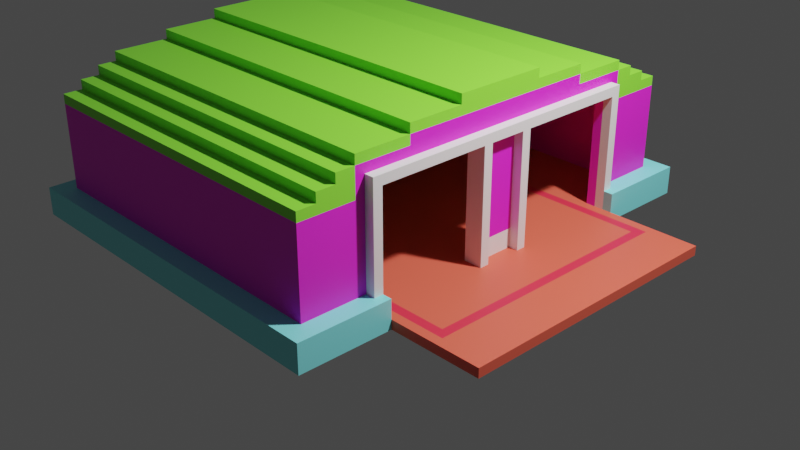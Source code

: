 # Source: small_depot.blend  (saved by Blender 2.80.75; exported with 4.5.12 LTS)
import bpy
from mathutils import Matrix  # noqa: F401  (used for matrix-valued properties, if any)

bpy.ops.wm.read_factory_settings(use_empty=True)
scene = bpy.context.scene
scene.name = 'Scene'

# ---- collections
col_collection = bpy.data.collections.new('Collection'); scene.collection.children.link(col_collection)

# ---- images (referenced by path relative to the original .blend; pixels are not part of the script)
import os
ASSET_DIR = os.environ.get("B2B_ASSET_DIR", "")  # directory of the original .blend (textures are referenced by path, not embedded)
HERE = os.path.dirname(os.path.abspath(__file__))  # packed textures are extracted next to this script under _unpacked/

def load_image(name, relpath, width, height, colorspace="sRGB"):
    """Load a texture the original file referenced (path relative to the .blend, or extracted next to this script)."""
    p = next((c for c in (os.path.join(HERE, relpath), os.path.join(ASSET_DIR, relpath)) if relpath and os.path.exists(c)), "")
    if p:
        img = bpy.data.images.load(p, check_existing=True)
        img.name = name
    else:  # same state as the original file: an image datablock whose file is absent (Cycles renders it pink)
        img = bpy.data.images.new(name, width, height)
        img.source = "FILE"
        img.filepath = "//" + (relpath or name)
    img.colorspace_settings.name = colorspace
    return img
img_small_depot_png_013 = load_image('small_depot.png.013', 'small_depot.png', 1024, 1024, 'sRGB')

# ---- materials (node trees are filled in below, after node groups)
mat_palette_014 = bpy.data.materials.new('palette.014')
mat_palette_014.use_transparent_shadow = False
mat_palette_014.diffuse_color = (1.0, 1.0, 1.0, 1.0)
mat_palette_014.roughness = 1.0
mat_palette_014.specular_intensity = 0.0
mat_asphalt = bpy.data.materials.new('Asphalt')
mat_asphalt.use_transparent_shadow = False
mat_roof = bpy.data.materials.new('Roof')
mat_roof.use_transparent_shadow = False
mat_linemarking = bpy.data.materials.new('LineMarking')
mat_linemarking.use_transparent_shadow = False
mat_accent = bpy.data.materials.new('Accent')
mat_accent.use_transparent_shadow = False
mat_wall = bpy.data.materials.new('Wall')
mat_wall.use_transparent_shadow = False
mat_foundation = bpy.data.materials.new('Foundation')
mat_foundation.use_transparent_shadow = False

# ---- material node trees
mat_palette_014.use_nodes = True; mat_palette_014.node_tree.nodes.clear()
_N = mat_palette_014.node_tree.nodes; _L = mat_palette_014.node_tree.links
n0 = _N.new('ShaderNodeOutputMaterial'); n0.name = 'Material Output'; n0.location = (300, 300)
n1 = _N.new('ShaderNodeBsdfPrincipled'); n1.name = 'Principled BSDF'; n1.location = (10, 300)
n1.distribution = 'GGX'
n1.subsurface_method = 'BURLEY'
n1.inputs[2].default_value = 1.0
n1.inputs[3].default_value = 1.45
n1.inputs[13].default_value = 0.0
n1.inputs[27].default_value = (0.0, 0.0, 0.0, 1.0)
n1.inputs[28].default_value = 1.0
n2 = _N.new('ShaderNodeTexImage'); n2.name = 'Image Texture'; n2.location = (-300, 600)
n2.image = img_small_depot_png_013
_L.new(n1.outputs[0], n0.inputs[0])
_L.new(n2.outputs[0], n1.inputs[0])
n0.is_active_output = True
mat_asphalt.use_nodes = True; mat_asphalt.node_tree.nodes.clear()
_N = mat_asphalt.node_tree.nodes; _L = mat_asphalt.node_tree.links
n0 = _N.new('ShaderNodeOutputMaterial'); n0.name = 'Material Output'; n0.location = (300, 300)
n1 = _N.new('ShaderNodeBsdfPrincipled'); n1.name = 'Principled BSDF'; n1.location = (10, 300)
n1.distribution = 'GGX'
n1.subsurface_method = 'BURLEY'
n1.inputs[0].default_value = (0.8, 0.1098, 0.06568, 1.0)
n1.inputs[3].default_value = 1.45
n1.inputs[27].default_value = (0.0, 0.0, 0.0, 1.0)
n1.inputs[28].default_value = 1.0
_L.new(n1.outputs[0], n0.inputs[0])
n0.is_active_output = True
mat_roof.use_nodes = True; mat_roof.node_tree.nodes.clear()
_N = mat_roof.node_tree.nodes; _L = mat_roof.node_tree.links
n0 = _N.new('ShaderNodeOutputMaterial'); n0.name = 'Material Output'; n0.location = (300, 300)
n1 = _N.new('ShaderNodeBsdfPrincipled'); n1.name = 'Principled BSDF'; n1.location = (10, 300)
n1.distribution = 'GGX'
n1.subsurface_method = 'BURLEY'
n1.inputs[0].default_value = (0.2281, 0.8, 0.04656, 1.0)
n1.inputs[3].default_value = 1.45
n1.inputs[27].default_value = (0.0, 0.0, 0.0, 1.0)
n1.inputs[28].default_value = 1.0
_L.new(n1.outputs[0], n0.inputs[0])
n0.is_active_output = True
mat_linemarking.use_nodes = True; mat_linemarking.node_tree.nodes.clear()
_N = mat_linemarking.node_tree.nodes; _L = mat_linemarking.node_tree.links
n0 = _N.new('ShaderNodeOutputMaterial'); n0.name = 'Material Output'; n0.location = (300, 300)
n1 = _N.new('ShaderNodeBsdfPrincipled'); n1.name = 'Principled BSDF'; n1.location = (10, 300)
n1.distribution = 'GGX'
n1.subsurface_method = 'BURLEY'
n1.inputs[0].default_value = (0.8, 0.02959, 0.05895, 1.0)
n1.inputs[3].default_value = 1.45
n1.inputs[27].default_value = (0.0, 0.0, 0.0, 1.0)
n1.inputs[28].default_value = 1.0
_L.new(n1.outputs[0], n0.inputs[0])
n0.is_active_output = True
mat_accent.use_nodes = True; mat_accent.node_tree.nodes.clear()
_N = mat_accent.node_tree.nodes; _L = mat_accent.node_tree.links
n0 = _N.new('ShaderNodeOutputMaterial'); n0.name = 'Material Output'; n0.location = (300, 300)
n1 = _N.new('ShaderNodeBsdfPrincipled'); n1.name = 'Principled BSDF'; n1.location = (10, 300)
n1.distribution = 'GGX'
n1.subsurface_method = 'BURLEY'
n1.inputs[3].default_value = 1.45
n1.inputs[27].default_value = (0.0, 0.0, 0.0, 1.0)
n1.inputs[28].default_value = 1.0
_L.new(n1.outputs[0], n0.inputs[0])
n0.is_active_output = True
mat_wall.use_nodes = True; mat_wall.node_tree.nodes.clear()
_N = mat_wall.node_tree.nodes; _L = mat_wall.node_tree.links
n0 = _N.new('ShaderNodeOutputMaterial'); n0.name = 'Material Output'; n0.location = (300, 300)
n1 = _N.new('ShaderNodeBsdfPrincipled'); n1.name = 'Principled BSDF'; n1.location = (10, 300)
n1.distribution = 'GGX'
n1.subsurface_method = 'BURLEY'
n1.inputs[0].default_value = (0.8, 0.02069, 0.6469, 1.0)
n1.inputs[3].default_value = 1.45
n1.inputs[27].default_value = (0.0, 0.0, 0.0, 1.0)
n1.inputs[28].default_value = 1.0
_L.new(n1.outputs[0], n0.inputs[0])
n0.is_active_output = True
mat_foundation.use_nodes = True; mat_foundation.node_tree.nodes.clear()
_N = mat_foundation.node_tree.nodes; _L = mat_foundation.node_tree.links
n0 = _N.new('ShaderNodeOutputMaterial'); n0.name = 'Material Output'; n0.location = (300, 300)
n1 = _N.new('ShaderNodeBsdfPrincipled'); n1.name = 'Principled BSDF'; n1.location = (10, 300)
n1.distribution = 'GGX'
n1.subsurface_method = 'BURLEY'
n1.inputs[0].default_value = (0.2209, 0.7771, 0.8, 1.0)
n1.inputs[3].default_value = 1.45
n1.inputs[27].default_value = (0.0, 0.0, 0.0, 1.0)
n1.inputs[28].default_value = 1.0
_L.new(n1.outputs[0], n0.inputs[0])
n0.is_active_output = True

# ---- world
world_world = bpy.data.worlds.new('World'); scene.world = world_world
world_world.use_nodes = True; world_world.node_tree.nodes.clear()
_N = world_world.node_tree.nodes; _L = world_world.node_tree.links
n0 = _N.new('ShaderNodeOutputWorld'); n0.name = 'World Output'; n0.location = (300, 300)
n1 = _N.new('ShaderNodeBackground'); n1.name = 'Background'; n1.location = (10, 300)
n1.inputs[0].default_value = (0.05088, 0.05088, 0.05088, 1.0)
_L.new(n1.outputs[0], n0.inputs[0])
n0.is_active_output = True
world_world.color = (0.05088, 0.05088, 0.05088)
world_world.use_sun_shadow = False
world_world.sun_shadow_jitter_overblur = 0.0

# ---- cameras
cam_camera = bpy.data.cameras.new('Camera')
cam_camera.clip_end = 100.0
cam_camera.ortho_scale = 7.314
cam_camera_001 = bpy.data.cameras.new('Camera.001')
cam_camera_001.clip_end = 100.0
cam_camera_001.ortho_scale = 7.314

# ---- lights
light_light = bpy.data.lights.new('Light', 'POINT')
light_light.transmission_factor = 0.0
light_light.energy = 1000.0
light_light.shadow_soft_size = 0.1
light_light.shadow_maximum_resolution = 0.006
light_light.use_absolute_resolution = True
light_light_001 = bpy.data.lights.new('Light.001', 'POINT')
light_light_001.transmission_factor = 0.0
light_light_001.energy = 1000.0
light_light_001.shadow_soft_size = 0.25
light_light_001.shadow_maximum_resolution = 0.006
light_light_001.use_absolute_resolution = True

# ---- meshes
me_small_depot_003 = bpy.data.meshes.new('small_depot.003')
me_small_depot_003.from_pydata([(-2.5, 0.3, 2.5), (-2.5, 0.0, -2.5), (-2.5, 0.0, 2.5), (-2.5, 0.3, -2.5), (-2.3, 1.2, 2.3), (-2.3, 0.3, -2.3), (-2.3, 0.3, 2.3), (-2.3, 1.2, 1.7), (-2.3, 1.2, -1.7), (-2.3, 1.2, -2.3), (-2.3, 1.3, 2.3), (-2.3, 1.3, 2.1), (-2.3, 1.3, -2.1), (-2.3, 1.3, -2.3), (-2.3, 1.4, 2.1), (-2.3, 1.4, 1.9), (-2.3, 1.4, -1.9), (-2.3, 1.4, -2.1), (-2.3, 1.5, 1.9), (-2.3, 1.5, 1.7), (-2.3, 1.5, -1.7), (-2.3, 1.5, -1.9), (-2.3, 1.6, 1.7), (-2.3, 1.6, 1.1), (-2.3, 1.6, -1.1), (-2.3, 1.6, -1.7), (-2.3, 1.7, 1.1), (-2.3, 1.7, 0.5), (-2.3, 1.7, -0.5), (-2.3, 1.7, -1.1), (-2.3, 1.8, 0.5), (-2.3, 1.8, -0.5), (1.2, 0.3, 0.2), (1.2, 0.1, -0.3), (1.2, 0.1, 0.3), (1.2, 0.3, -0.2), (1.2, 1.2, 2.2), (1.2, 0.1, 1.5), (1.2, 0.1, 2.2), (1.2, 1.2, 1.7), (1.2, 1.2, -1.7), (1.2, 0.1, -2.2), (1.2, 0.1, -1.5), (1.2, 1.2, -2.2), (1.2, 1.3, 1.5), (1.2, 1.3, 0.3), (1.2, 1.3, 0.2), (1.2, 1.3, -0.2), (1.2, 1.3, -0.3), (1.2, 1.3, -1.5), (1.2, 1.5, 1.7), (1.2, 1.5, -1.7), (-2.2, 0.1, 2.2), (-2.2, 0.1, -2.2), (-2.2, 1.2, 2.2), (-2.2, 1.2, 1.7), (-2.2, 1.2, -1.7), (-2.2, 1.2, -2.2), (-2.2, 1.5, 1.7), (-2.2, 1.5, -1.7), (1.3, 0.1, 0.2), (1.3, 0.1, -0.2), (1.3, 0.3, 0.2), (1.3, 0.3, -0.2), (1.3, 0.3, 2.3), (1.3, 0.3, 1.6), (1.3, 1.2, 2.3), (1.3, 1.2, 1.7), (1.3, 0.3, -1.6), (1.3, 0.3, -2.3), (1.3, 1.2, -1.7), (1.3, 1.2, -2.3), (1.3, 1.3, 2.3), (1.3, 1.3, 2.1), (1.3, 1.3, 0.2), (1.3, 1.3, -0.2), (1.3, 1.3, -2.1), (1.3, 1.3, -2.3), (1.3, 1.4, 2.1), (1.3, 1.4, 1.9), (1.3, 1.4, 1.6), (1.3, 1.4, -1.6), (1.3, 1.4, -1.9), (1.3, 1.4, -2.1), (1.3, 1.5, 1.9), (1.3, 1.5, 1.7), (1.3, 1.5, 1.1), (1.3, 1.5, -1.1), (1.3, 1.5, -1.7), (1.3, 1.5, -1.9), (1.3, 1.6, 1.7), (1.3, 1.6, 1.1), (1.3, 1.6, -1.1), (1.3, 1.6, -1.7), (1.3, 1.7, 1.1), (1.3, 1.7, 0.5), (1.3, 1.7, -0.5), (1.3, 1.7, -1.1), (1.3, 1.8, 0.5), (1.3, 1.8, -0.5), (1.4, 0.3, 1.6), (1.4, 0.3, 1.5), (1.4, 1.3, 1.5), (1.4, 0.1, 0.3), (1.4, 0.1, 0.2), (1.4, 1.3, 0.3), (1.4, 1.3, 0.2), (1.4, 0.1, -0.2), (1.4, 0.1, -0.3), (1.4, 1.3, -0.2), (1.4, 1.3, -0.3), (1.4, 0.3, -1.5), (1.4, 0.3, -1.6), (1.4, 1.3, -1.5), (1.4, 1.4, 1.6), (1.4, 1.4, -1.6), (1.5, 0.0, 2.5), (1.5, 0.0, 1.5), (1.5, 0.1, 1.5), (1.5, 0.0, -1.5), (1.5, 0.0, -2.5), (1.5, 0.1, -1.5), (1.5, 0.3, 2.5), (1.5, 0.3, 1.5), (1.5, 0.3, -1.5), (1.5, 0.3, -2.5), (2.5, 0.0, 1.5), (2.5, 0.0, -1.5), (2.5, 0.1, 1.5), (2.5, 0.1, -1.5), (1.5, 0.0, 2.5), (-2.5, 0.3, 2.5), (-2.5, 0.0, 2.5), (1.5, 0.3, 2.5), (1.3, 0.3, 2.3), (-2.3, 1.2, 2.3), (-2.3, 0.3, 2.3), (1.3, 1.2, 2.3), (-2.3, 1.3, 2.3), (1.3, 1.3, 2.3), (1.3, 1.3, 2.1), (-2.3, 1.4, 2.1), (-2.3, 1.3, 2.1), (1.3, 1.4, 2.1), (1.3, 1.4, 1.9), (-2.3, 1.5, 1.9), (-2.3, 1.4, 1.9), (1.3, 1.5, 1.9), (1.3, 1.5, 1.7), (-2.3, 1.6, 1.7), (-2.3, 1.5, 1.7), (1.3, 1.6, 1.7), (1.4, 0.3, 1.6), (1.3, 1.4, 1.6), (1.3, 0.3, 1.6), (1.4, 1.4, 1.6), (2.5, 0.0, 1.5), (1.5, 0.1, 1.5), (1.5, 0.0, 1.5), (2.5, 0.1, 1.5), (1.3, 1.6, 1.1), (-2.3, 1.7, 1.1), (-2.3, 1.6, 1.1), (1.3, 1.7, 1.1), (1.3, 1.7, 0.5), (-2.3, 1.8, 0.5), (-2.3, 1.7, 0.5), (1.3, 1.8, 0.5), (1.3, 1.3, 0.3), (1.2, 1.3, 0.3), (1.2, 0.1, 0.3), (1.4, 0.1, 0.3), (1.4, 1.3, 0.3), (1.4, 0.1, -0.2), (1.3, 0.3, -0.2), (1.3, 0.1, -0.2), (1.3, 1.3, -0.2), (1.4, 1.3, -0.2), (1.3, 0.1, -1.5), (1.2, 1.3, -1.5), (1.2, 0.1, -1.5), (1.3, 1.3, -1.5), (1.4, 0.1, -1.5), (1.4, 0.3, -1.5), (1.4, 1.3, -1.5), (1.5, 0.1, -1.5), (1.5, 0.3, -1.5), (1.2, 1.2, -1.7), (-2.2, 1.5, -1.7), (-2.2, 1.2, -1.7), (1.2, 1.5, -1.7), (1.2, 0.1, -2.2), (-2.2, 1.2, -2.2), (-2.2, 0.1, -2.2), (1.2, 1.2, -2.2), (-2.2, 0.1, 2.2), (-2.2, 1.2, 2.2), (1.2, 0.1, 2.2), (1.2, 1.2, 2.2), (-2.2, 1.2, 1.7), (-2.2, 1.5, 1.7), (1.2, 1.2, 1.7), (1.2, 1.5, 1.7), (1.2, 0.1, 1.5), (1.2, 1.3, 1.5), (1.3, 0.1, 1.5), (1.3, 1.3, 1.5), (1.4, 0.1, 1.5), (1.4, 0.3, 1.5), (1.4, 1.3, 1.5), (1.5, 0.1, 1.5), (1.5, 0.3, 1.5), (1.3, 0.1, 0.2), (1.3, 0.3, 0.2), (1.4, 0.1, 0.2), (1.3, 1.3, 0.2), (1.4, 1.3, 0.2), (1.2, 0.1, -0.3), (1.2, 1.3, -0.3), (1.3, 1.3, -0.3), (1.4, 0.1, -0.3), (1.4, 1.3, -0.3), (-2.3, 1.7, -0.5), (-2.3, 1.8, -0.5), (1.3, 1.7, -0.5), (1.3, 1.8, -0.5), (-2.3, 1.6, -1.1), (-2.3, 1.7, -1.1), (1.3, 1.6, -1.1), (1.3, 1.7, -1.1), (1.5, 0.0, -1.5), (1.5, 0.1, -1.5), (2.5, 0.0, -1.5), (2.5, 0.1, -1.5), (1.3, 0.3, -1.6), (1.3, 1.4, -1.6), (1.4, 0.3, -1.6), (1.4, 1.4, -1.6), (-2.3, 1.5, -1.7), (-2.3, 1.6, -1.7), (1.3, 1.5, -1.7), (1.3, 1.6, -1.7), (-2.3, 1.4, -1.9), (-2.3, 1.5, -1.9), (1.3, 1.4, -1.9), (1.3, 1.5, -1.9), (-2.3, 1.3, -2.1), (-2.3, 1.4, -2.1), (1.3, 1.3, -2.1), (1.3, 1.4, -2.1), (-2.3, 0.3, -2.3), (-2.3, 1.2, -2.3), (1.3, 0.3, -2.3), (-2.3, 1.3, -2.3), (1.3, 1.2, -2.3), (1.3, 1.3, -2.3), (-2.5, 0.0, -2.5), (-2.5, 0.3, -2.5), (1.5, 0.0, -2.5), (1.5, 0.3, -2.5), (-2.3, 0.0, 2.3), (1.5, 0.0, 2.5), (-2.5, 0.0, 2.5), (1.3, 0.0, 2.3), (1.3, 0.0, 1.5), (1.5, 0.0, 1.5), (0.5, 0.0, 1.4), (2.5, 0.0, 1.5), (2.0, 0.0, 1.4), (0.5, 0.0, 1.3), (1.9, 0.0, 1.3), (0.5, 0.0, -1.3), (1.9, 0.0, -1.3), (0.5, 0.0, -1.4), (2.0, 0.0, -1.4), (1.3, 0.0, -1.5), (1.5, 0.0, -1.5), (2.5, 0.0, -1.5), (-2.3, 0.0, -2.3), (1.3, 0.0, -2.3), (-2.5, 0.0, -2.5), (1.5, 0.0, -2.5), (-2.2, 1.2, 1.7), (1.2, 1.2, 2.2), (-2.2, 1.2, 2.2), (1.2, 1.2, 1.7), (-2.2, 1.2, -2.2), (1.2, 1.2, -1.7), (-2.2, 1.2, -1.7), (1.2, 1.2, -2.2), (1.2, 1.3, 0.3), (1.3, 1.3, 1.5), (1.2, 1.3, 1.5), (1.3, 1.3, 0.3), (1.4, 1.3, 1.5), (1.4, 1.3, 0.3), (1.3, 1.3, -0.2), (1.4, 1.3, 0.2), (1.3, 1.3, 0.2), (1.4, 1.3, -0.2), (1.2, 1.3, -1.5), (1.3, 1.3, -0.3), (1.2, 1.3, -0.3), (1.3, 1.3, -1.5), (1.4, 1.3, -0.3), (1.4, 1.3, -1.5), (-2.2, 1.5, -1.7), (1.2, 1.5, 1.7), (-2.2, 1.5, 1.7), (1.2, 1.5, -1.7), (-2.2, 0.1, 2.2), (1.2, 0.1, 2.2), (1.2, 0.1, 1.5), (0.5, 0.1, 1.4), (1.5, 0.1, 1.5), (2.5, 0.1, 1.5), (1.4, 0.1, 1.5), (1.3, 0.1, 1.5), (2.0, 0.1, 1.4), (0.5, 0.1, 1.3), (1.9, 0.1, 1.3), (1.2, 0.1, 0.3), (1.4, 0.1, 0.3), (1.4, 0.1, 0.2), (1.3, 0.1, 0.2), (1.3, 0.1, -0.2), (1.4, 0.1, -0.2), (1.2, 0.1, -0.3), (1.4, 0.1, -0.3), (0.5, 0.1, -1.3), (1.9, 0.1, -1.3), (0.5, 0.1, -1.4), (2.0, 0.1, -1.4), (1.2, 0.1, -1.5), (1.3, 0.1, -1.5), (1.4, 0.1, -1.5), (1.5, 0.1, -1.5), (2.5, 0.1, -1.5), (-2.2, 0.1, -2.2), (1.2, 0.1, -2.2), (-2.5, 0.3, 2.5), (1.5, 0.3, 2.5), (-2.3, 0.3, 2.3), (1.3, 0.3, 2.3), (1.3, 0.3, 1.6), (1.4, 0.3, 1.6), (1.4, 0.3, 1.5), (1.5, 0.3, 1.5), (1.4, 0.3, -1.5), (1.5, 0.3, -1.5), (1.4, 0.3, -1.6), (-2.3, 0.3, -2.3), (1.3, 0.3, -1.6), (1.3, 0.3, -2.3), (-2.5, 0.3, -2.5), (1.5, 0.3, -2.5), (-2.3, 1.3, 2.3), (1.3, 1.3, 2.3), (-2.3, 1.3, 2.1), (1.3, 1.3, 2.1), (-2.3, 1.3, -2.1), (1.3, 1.3, -2.1), (-2.3, 1.3, -2.3), (1.3, 1.3, -2.3), (-2.3, 1.4, 2.1), (1.3, 1.4, 2.1), (-2.3, 1.4, 1.9), (1.3, 1.4, 1.9), (1.3, 1.4, 1.6), (1.4, 1.4, 1.6), (1.3, 1.4, -1.6), (1.4, 1.4, -1.6), (-2.3, 1.4, -1.9), (1.3, 1.4, -1.9), (-2.3, 1.4, -2.1), (1.3, 1.4, -2.1), (-2.3, 1.5, 1.9), (1.3, 1.5, 1.9), (-2.3, 1.5, 1.7), (1.3, 1.5, 1.7), (-2.3, 1.5, -1.7), (1.3, 1.5, -1.7), (-2.3, 1.5, -1.9), (1.3, 1.5, -1.9), (-2.3, 1.6, 1.7), (1.3, 1.6, 1.7), (-2.3, 1.6, 1.1), (1.3, 1.6, 1.1), (-2.3, 1.6, -1.1), (1.3, 1.6, -1.1), (-2.3, 1.6, -1.7), (1.3, 1.6, -1.7), (-2.3, 1.7, 1.1), (1.3, 1.7, 1.1), (-2.3, 1.7, 0.5), (1.3, 1.7, 0.5), (-2.3, 1.7, -0.5), (1.3, 1.7, -0.5), (-2.3, 1.7, -1.1), (1.3, 1.7, -1.1), (-2.3, 1.8, 0.5), (1.3, 1.8, 0.5), (-2.3, 1.8, -0.5), (1.3, 1.8, -0.5)], [], [(0, 1, 2), (3, 1, 0), (4, 5, 6), (7, 5, 4), (8, 5, 7), (9, 5, 8), (10, 7, 4), (11, 7, 10), (12, 9, 8), (13, 9, 12), (14, 7, 11), (15, 7, 14), (16, 12, 8), (17, 12, 16), (18, 7, 15), (19, 8, 7), (19, 7, 18), (20, 16, 8), (20, 8, 19), (21, 16, 20), (22, 20, 19), (23, 20, 22), (24, 20, 23), (25, 20, 24), (26, 24, 23), (27, 24, 26), (28, 24, 27), (29, 24, 28), (30, 28, 27), (31, 28, 30), (32, 33, 34), (35, 33, 32), (36, 37, 38), (39, 37, 36), (40, 41, 42), (43, 41, 40), (44, 37, 39), (45, 32, 34), (46, 35, 32), (46, 32, 45), (47, 33, 35), (47, 35, 46), (48, 33, 47), (49, 40, 42), (50, 46, 45), (50, 49, 48), (50, 44, 39), (50, 45, 44), (50, 47, 46), (50, 48, 47), (51, 40, 49), (51, 49, 50), (52, 53, 54), (54, 53, 55), (55, 53, 56), (56, 53, 57), (55, 56, 58), (58, 56, 59), (60, 61, 62), (62, 61, 63), (64, 65, 66), (66, 65, 67), (68, 69, 70), (70, 69, 71), (66, 67, 72), (72, 67, 73), (62, 63, 74), (74, 63, 75), (70, 71, 76), (76, 71, 77), (73, 67, 78), (78, 67, 79), (67, 65, 80), (68, 70, 81), (70, 76, 82), (82, 76, 83), (79, 67, 84), (67, 80, 85), (84, 67, 85), (80, 81, 85), (85, 81, 86), (86, 81, 87), (81, 70, 88), (87, 81, 88), (70, 82, 88), (88, 82, 89), (85, 86, 90), (86, 87, 91), (90, 86, 91), (87, 88, 92), (91, 87, 92), (92, 88, 93), (91, 92, 94), (94, 92, 95), (95, 92, 96), (96, 92, 97), (95, 96, 98), (98, 96, 99), (100, 101, 102), (103, 104, 105), (105, 104, 106), (107, 108, 109), (109, 108, 110), (111, 112, 113), (100, 102, 114), (110, 113, 114), (105, 106, 114), (109, 110, 114), (106, 109, 114), (102, 105, 114), (113, 112, 115), (114, 113, 115), (116, 117, 118), (119, 120, 121), (116, 118, 122), (122, 118, 123), (121, 120, 124), (124, 120, 125), (126, 127, 128), (128, 127, 129), (130, 131, 132), (133, 131, 130), (134, 135, 136), (137, 138, 135), (137, 135, 134), (139, 138, 137), (140, 141, 142), (143, 141, 140), (144, 145, 146), (147, 145, 144), (148, 149, 150), (151, 149, 148), (152, 153, 154), (155, 153, 152), (156, 157, 158), (159, 157, 156), (160, 161, 162), (163, 161, 160), (164, 165, 166), (167, 165, 164), (168, 169, 170), (171, 168, 170), (172, 168, 171), (173, 174, 175), (173, 176, 174), (177, 176, 173), (178, 179, 180), (181, 179, 178), (182, 181, 178), (183, 181, 182), (184, 181, 183), (185, 183, 182), (186, 183, 185), (187, 188, 189), (190, 188, 187), (191, 192, 193), (194, 192, 191), (195, 196, 197), (197, 196, 198), (199, 200, 201), (201, 200, 202), (203, 204, 205), (205, 204, 206), (205, 206, 207), (207, 206, 208), (208, 206, 209), (207, 208, 210), (210, 208, 211), (212, 213, 214), (213, 215, 214), (214, 215, 216), (217, 218, 219), (217, 219, 220), (220, 219, 221), (222, 223, 224), (224, 223, 225), (226, 227, 228), (228, 227, 229), (230, 231, 232), (232, 231, 233), (234, 235, 236), (236, 235, 237), (238, 239, 240), (240, 239, 241), (242, 243, 244), (244, 243, 245), (246, 247, 248), (248, 247, 249), (250, 251, 252), (251, 253, 254), (252, 251, 254), (254, 253, 255), (256, 257, 258), (258, 257, 259), (260, 261, 262), (263, 261, 260), (264, 263, 260), (264, 261, 263), (265, 261, 264), (266, 264, 260), (266, 267, 265), (266, 265, 264), (268, 267, 266), (269, 266, 260), (269, 268, 266), (270, 268, 269), (271, 269, 260), (271, 270, 269), (272, 268, 270), (272, 270, 271), (273, 271, 260), (273, 272, 271), (274, 267, 268), (274, 272, 273), (274, 268, 272), (275, 274, 273), (276, 274, 275), (277, 267, 274), (277, 274, 276), (278, 260, 262), (278, 273, 260), (278, 275, 273), (279, 276, 275), (279, 275, 278), (280, 278, 262), (280, 279, 278), (281, 276, 279), (281, 279, 280), (282, 283, 284), (285, 283, 282), (286, 287, 288), (289, 287, 286), (290, 291, 292), (293, 294, 291), (293, 291, 290), (295, 294, 293), (296, 297, 298), (299, 297, 296), (300, 301, 302), (303, 304, 301), (303, 301, 300), (305, 304, 303), (306, 307, 308), (309, 307, 306), (310, 311, 312), (310, 312, 313), (314, 315, 313), (316, 314, 313), (317, 316, 313), (312, 317, 313), (313, 315, 318), (310, 313, 319), (313, 318, 319), (319, 318, 320), (319, 320, 321), (321, 320, 322), (322, 320, 323), (324, 323, 325), (323, 320, 326), (325, 323, 326), (319, 321, 327), (326, 320, 328), (310, 319, 329), (327, 328, 329), (319, 327, 329), (328, 320, 330), (329, 328, 330), (320, 318, 330), (310, 329, 331), (329, 330, 331), (318, 315, 332), (331, 330, 332), (330, 318, 332), (331, 332, 333), (333, 332, 334), (334, 332, 335), (335, 332, 336), (332, 315, 337), (336, 332, 337), (310, 331, 338), (331, 333, 338), (338, 333, 339), (340, 341, 342), (342, 341, 343), (343, 341, 344), (344, 341, 345), (345, 341, 346), (346, 341, 347), (348, 349, 350), (340, 342, 351), (352, 350, 353), (340, 351, 354), (351, 353, 354), (353, 350, 355), (354, 353, 355), (350, 349, 355), (356, 357, 358), (358, 357, 359), (360, 361, 362), (362, 361, 363), (364, 365, 366), (366, 365, 367), (368, 369, 370), (370, 369, 371), (372, 373, 374), (374, 373, 375), (376, 377, 378), (378, 377, 379), (380, 381, 382), (382, 381, 383), (384, 385, 386), (386, 385, 387), (388, 389, 390), (390, 389, 391), (392, 393, 394), (394, 393, 395), (396, 397, 398), (398, 397, 399), (400, 401, 402), (402, 401, 403)])
me_small_depot_003.polygons.foreach_set('use_smooth', [True] * 320)
me_small_depot_003.polygons.foreach_set('material_index', [6, 6, 5, 5, 5, 5, 2, 2, 2, 2, 2, 2, 2, 2, 2, 5, 2, 2, 5, 2, 2, 2, 2, 2, 2, 2, 2, 2, 2, 2, 4, 4, 5, 5, 5, 5, 5, 4, 5, 4, 4, 5, 4, 5, 5, 5, 5, 5, 5, 5, 5, 5, 5, 5, 5, 5, 5, 5, 4, 4, 5, 5, 5, 5, 2, 2, 5, 5, 2, 2, 2, 2, 5, 5, 2, 2, 2, 5, 2, 5, 5, 5, 5, 5, 2, 2, 2, 5, 2, 2, 5, 2, 2, 2, 2, 2, 2, 2, 4, 4, 4, 4, 4, 4, 4, 4, 4, 4, 4, 4, 4, 4, 6, 6, 6, 6, 6, 6, 1, 1, 6, 6, 5, 2, 5, 2, 2, 2, 2, 2, 2, 2, 4, 4, 1, 1, 2, 2, 2, 2, 4, 4, 4, 4, 4, 4, 5, 5, 4, 4, 4, 6, 6, 2, 2, 5, 5, 5, 5, 2, 2, 5, 5, 4, 4, 4, 6, 6, 4, 4, 4, 4, 4, 4, 2, 2, 2, 2, 1, 1, 4, 4, 2, 2, 2, 2, 2, 2, 5, 2, 5, 2, 6, 6, 6, 6, 1, 6, 6, 1, 1, 1, 1, 1, 3, 3, 1, 1, 3, 1, 1, 3, 1, 3, 3, 1, 1, 1, 1, 6, 1, 1, 6, 1, 6, 6, 6, 6, 2, 2, 2, 2, 5, 4, 5, 4, 4, 4, 5, 4, 5, 4, 2, 2, 1, 1, 1, 1, 1, 1, 1, 1, 3, 3, 1, 1, 1, 1, 1, 1, 1, 1, 1, 1, 1, 1, 1, 3, 1, 3, 1, 3, 3, 1, 1, 1, 1, 1, 1, 1, 1, 1, 6, 6, 6, 6, 6, 6, 6, 6, 6, 6, 6, 6, 6, 6, 2, 2, 2, 2, 2, 2, 4, 4, 2, 2, 2, 2, 2, 2, 2, 2, 2, 2, 2, 2, 2, 2, 2, 2])
_uv = me_small_depot_003.uv_layers.new(name='UVMap')
_uv.uv.foreach_set('vector', [0.373, 0.5, 0.373, 0.5, 0.373, 0.5, 0.373, 0.5, 0.373, 0.5, 0.373, 0.5, 0.8535, 0.5, 0.8535, 0.5, 0.8535, 0.5, 0.8535, 0.5, 0.8535, 0.5, 0.8535, 0.5, 0.8535, 0.5, 0.8535, 0.5, 0.8535, 0.5, 0.8535, 0.5, 0.8535, 0.5, 0.8535, 0.5, 0.9902, 0.5, 0.9902, 0.5, 0.9902, 0.5, 0.9902, 0.5, 0.9902, 0.5, 0.9902, 0.5, 0.9902, 0.5, 0.9902, 0.5, 0.9902, 0.5, 0.9902, 0.5, 0.9902, 0.5, 0.9902, 0.5, 0.9902, 0.5, 0.9902, 0.5, 0.9902, 0.5, 0.9902, 0.5, 0.9902, 0.5, 0.9902, 0.5, 0.9902, 0.5, 0.9902, 0.5, 0.9902, 0.5, 0.9902, 0.5, 0.9902, 0.5, 0.9902, 0.5, 0.9902, 0.5, 0.9902, 0.5, 0.9902, 0.5, 0.8535, 0.5, 0.8535, 0.5, 0.8535, 0.5, 0.9902, 0.5, 0.9902, 0.5, 0.9902, 0.5, 0.9902, 0.5, 0.9902, 0.5, 0.9902, 0.5, 0.8535, 0.5, 0.8535, 0.5, 0.8535, 0.5, 0.9902, 0.5, 0.9902, 0.5, 0.9902, 0.5, 0.9902, 0.5, 0.9902, 0.5, 0.9902, 0.5, 0.9902, 0.5, 0.9902, 0.5, 0.9902, 0.5, 0.9902, 0.5, 0.9902, 0.5, 0.9902, 0.5, 0.9902, 0.5, 0.9902, 0.5, 0.9902, 0.5, 0.9902, 0.5, 0.9902, 0.5, 0.9902, 0.5, 0.9902, 0.5, 0.9902, 0.5, 0.9902, 0.5, 0.9902, 0.5, 0.9902, 0.5, 0.9902, 0.5, 0.9902, 0.5, 0.9902, 0.5, 0.9902, 0.5, 0.9902, 0.5, 0.9902, 0.5, 0.9902, 0.5, 0.9902, 0.5, 0.9902, 0.5, 0.9902, 0.5, 0.9707, 0.5, 0.9707, 0.5, 0.9707, 0.5, 0.9707, 0.5, 0.9707, 0.5, 0.9707, 0.5, 0.8535, 0.5, 0.8535, 0.5, 0.8535, 0.5, 0.8535, 0.5, 0.8535, 0.5, 0.8535, 0.5, 0.8535, 0.5, 0.8535, 0.5, 0.8535, 0.5, 0.8535, 0.5, 0.8535, 0.5, 0.8535, 0.5, 0.8535, 0.5, 0.8535, 0.5, 0.8535, 0.5, 0.9707, 0.5, 0.9707, 0.5, 0.9707, 0.5, 0.8535, 0.5, 0.8535, 0.5, 0.8535, 0.5, 0.9707, 0.5, 0.9707, 0.5, 0.9707, 0.5, 0.9707, 0.5, 0.9707, 0.5, 0.9707, 0.5, 0.8535, 0.5, 0.8535, 0.5, 0.8535, 0.5, 0.9707, 0.5, 0.9707, 0.5, 0.9707, 0.5, 0.8535, 0.5, 0.8535, 0.5, 0.8535, 0.5, 0.8535, 0.5, 0.8535, 0.5, 0.8535, 0.5, 0.8535, 0.5, 0.8535, 0.5, 0.8535, 0.5, 0.8535, 0.5, 0.8535, 0.5, 0.8535, 0.5, 0.8535, 0.5, 0.8535, 0.5, 0.8535, 0.5, 0.8535, 0.5, 0.8535, 0.5, 0.8535, 0.5, 0.8535, 0.5, 0.8535, 0.5, 0.8535, 0.5, 0.8535, 0.5, 0.8535, 0.5, 0.8535, 0.5, 0.8535, 0.5, 0.8535, 0.5, 0.8535, 0.5, 0.8535, 0.5, 0.8535, 0.5, 0.8535, 0.5, 0.8535, 0.5, 0.8535, 0.5, 0.8535, 0.5, 0.8535, 0.5, 0.8535, 0.5, 0.8535, 0.5, 0.8535, 0.5, 0.8535, 0.5, 0.8535, 0.5, 0.8535, 0.5, 0.8535, 0.5, 0.8535, 0.5, 0.8535, 0.5, 0.8535, 0.5, 0.8535, 0.5, 0.9707, 0.5, 0.9707, 0.5, 0.9707, 0.5, 0.9707, 0.5, 0.9707, 0.5, 0.9707, 0.5, 0.8535, 0.5, 0.8535, 0.5, 0.8535, 0.5, 0.8535, 0.5, 0.8535, 0.5, 0.8535, 0.5, 0.8535, 0.5, 0.8535, 0.5, 0.8535, 0.5, 0.8535, 0.5, 0.8535, 0.5, 0.8535, 0.5, 0.9902, 0.5, 0.9902, 0.5, 0.9902, 0.5, 0.9902, 0.5, 0.9902, 0.5, 0.9902, 0.5, 0.8535, 0.5, 0.8535, 0.5, 0.8535, 0.5, 0.8535, 0.5, 0.8535, 0.5, 0.8535, 0.5, 0.9902, 0.5, 0.9902, 0.5, 0.9902, 0.5, 0.9902, 0.5, 0.9902, 0.5, 0.9902, 0.5, 0.9902, 0.5, 0.9902, 0.5, 0.9902, 0.5, 0.9902, 0.5, 0.9902, 0.5, 0.9902, 0.5, 0.8535, 0.5, 0.8535, 0.5, 0.8535, 0.5, 0.8535, 0.5, 0.8535, 0.5, 0.8535, 0.5, 0.9902, 0.5, 0.9902, 0.5, 0.9902, 0.5, 0.9902, 0.5, 0.9902, 0.5, 0.9902, 0.5, 0.9902, 0.5, 0.9902, 0.5, 0.9902, 0.5, 0.8535, 0.5, 0.8535, 0.5, 0.8535, 0.5, 0.9902, 0.5, 0.9902, 0.5, 0.9902, 0.5, 0.8535, 0.5, 0.8535, 0.5, 0.8535, 0.5, 0.8535, 0.5, 0.8535, 0.5, 0.8535, 0.5, 0.8535, 0.5, 0.8535, 0.5, 0.8535, 0.5, 0.8535, 0.5, 0.8535, 0.5, 0.8535, 0.5, 0.8535, 0.5, 0.8535, 0.5, 0.8535, 0.5, 0.9902, 0.5, 0.9902, 0.5, 0.9902, 0.5, 0.9902, 0.5, 0.9902, 0.5, 0.9902, 0.5, 0.9902, 0.5, 0.9902, 0.5, 0.9902, 0.5, 0.8535, 0.5, 0.8535, 0.5, 0.8535, 0.5, 0.9902, 0.5, 0.9902, 0.5, 0.9902, 0.5, 0.9902, 0.5, 0.9902, 0.5, 0.9902, 0.5, 0.8535, 0.5, 0.8535, 0.5, 0.8535, 0.5, 0.9902, 0.5, 0.9902, 0.5, 0.9902, 0.5, 0.9902, 0.5, 0.9902, 0.5, 0.9902, 0.5, 0.9902, 0.5, 0.9902, 0.5, 0.9902, 0.5, 0.9902, 0.5, 0.9902, 0.5, 0.9902, 0.5, 0.9902, 0.5, 0.9902, 0.5, 0.9902, 0.5, 0.9902, 0.5, 0.9902, 0.5, 0.9902, 0.5, 0.9902, 0.5, 0.9902, 0.5, 0.9902, 0.5, 0.9707, 0.5, 0.9707, 0.5, 0.9707, 0.5, 0.9707, 0.5, 0.9707, 0.5, 0.9707, 0.5, 0.9707, 0.5, 0.9707, 0.5, 0.9707, 0.5, 0.9707, 0.5, 0.9707, 0.5, 0.9707, 0.5, 0.9707, 0.5, 0.9707, 0.5, 0.9707, 0.5, 0.9707, 0.5, 0.9707, 0.5, 0.9707, 0.5, 0.9707, 0.5, 0.9707, 0.5, 0.9707, 0.5, 0.9707, 0.5, 0.9707, 0.5, 0.9707, 0.5, 0.9707, 0.5, 0.9707, 0.5, 0.9707, 0.5, 0.9707, 0.5, 0.9707, 0.5, 0.9707, 0.5, 0.9707, 0.5, 0.9707, 0.5, 0.9707, 0.5, 0.9707, 0.5, 0.9707, 0.5, 0.9707, 0.5, 0.9707, 0.5, 0.9707, 0.5, 0.9707, 0.5, 0.9707, 0.5, 0.9707, 0.5, 0.9707, 0.5, 0.373, 0.5, 0.373, 0.5, 0.373, 0.5, 0.373, 0.5, 0.373, 0.5, 0.373, 0.5, 0.373, 0.5, 0.373, 0.5, 0.373, 0.5, 0.373, 0.5, 0.373, 0.5, 0.373, 0.5, 0.373, 0.5, 0.373, 0.5, 0.373, 0.5, 0.373, 0.5, 0.373, 0.5, 0.373, 0.5, 0.9863, 0.5, 0.9863, 0.5, 0.9863, 0.5, 0.9863, 0.5, 0.9863, 0.5, 0.9863, 0.5, 0.373, 0.5, 0.373, 0.5, 0.373, 0.5, 0.373, 0.5, 0.373, 0.5, 0.373, 0.5, 0.8535, 0.5, 0.8535, 0.5, 0.8535, 0.5, 0.9902, 0.5, 0.9902, 0.5, 0.9902, 0.5, 0.8535, 0.5, 0.8535, 0.5, 0.8535, 0.5, 0.9902, 0.5, 0.9902, 0.5, 0.9902, 0.5, 0.9902, 0.5, 0.9902, 0.5, 0.9902, 0.5, 0.9902, 0.5, 0.9902, 0.5, 0.9902, 0.5, 0.9902, 0.5, 0.9902, 0.5, 0.9902, 0.5, 0.9902, 0.5, 0.9902, 0.5, 0.9902, 0.5, 0.9902, 0.5, 0.9902, 0.5, 0.9902, 0.5, 0.9902, 0.5, 0.9902, 0.5, 0.9902, 0.5, 0.9707, 0.5, 0.9707, 0.5, 0.9707, 0.5, 0.9707, 0.5, 0.9707, 0.5, 0.9707, 0.5, 0.9863, 0.5, 0.9863, 0.5, 0.9863, 0.5, 0.9863, 0.5, 0.9863, 0.5, 0.9863, 0.5, 0.9902, 0.5, 0.9902, 0.5, 0.9902, 0.5, 0.9902, 0.5, 0.9902, 0.5, 0.9902, 0.5, 0.9902, 0.5, 0.9902, 0.5, 0.9902, 0.5, 0.9902, 0.5, 0.9902, 0.5, 0.9902, 0.5, 0.9707, 0.5, 0.9707, 0.5, 0.9707, 0.5, 0.9707, 0.5, 0.9707, 0.5, 0.9707, 0.5, 0.9707, 0.5, 0.9707, 0.5, 0.9707, 0.5, 0.9707, 0.5, 0.9707, 0.5, 0.9707, 0.5, 0.9707, 0.5, 0.9707, 0.5, 0.9707, 0.5, 0.9707, 0.5, 0.9707, 0.5, 0.9707, 0.5, 0.8535, 0.5, 0.8535, 0.5, 0.8535, 0.5, 0.8535, 0.5, 0.8535, 0.5, 0.8535, 0.5, 0.9707, 0.5, 0.9707, 0.5, 0.9707, 0.5, 0.9707, 0.5, 0.9707, 0.5, 0.9707, 0.5, 0.9707, 0.5, 0.9707, 0.5, 0.9707, 0.5, 0.373, 0.5, 0.373, 0.5, 0.373, 0.5, 0.373, 0.5, 0.373, 0.5, 0.373, 0.5, 0.9902, 0.5, 0.9902, 0.5, 0.9902, 0.5, 0.9902, 0.5, 0.9902, 0.5, 0.9902, 0.5, 0.8535, 0.5, 0.8535, 0.5, 0.8535, 0.5, 0.8535, 0.5, 0.8535, 0.5, 0.8535, 0.5, 0.8535, 0.5, 0.8535, 0.5, 0.8535, 0.5, 0.8535, 0.5, 0.8535, 0.5, 0.8535, 0.5, 0.9902, 0.5, 0.9902, 0.5, 0.9902, 0.5, 0.9902, 0.5, 0.9902, 0.5, 0.9902, 0.5, 0.8535, 0.5, 0.8535, 0.5, 0.8535, 0.5, 0.8535, 0.5, 0.8535, 0.5, 0.8535, 0.5, 0.9707, 0.5, 0.9707, 0.5, 0.9707, 0.5, 0.9707, 0.5, 0.9707, 0.5, 0.9707, 0.5, 0.9707, 0.5, 0.9707, 0.5, 0.9707, 0.5, 0.373, 0.5, 0.373, 0.5, 0.373, 0.5, 0.373, 0.5, 0.373, 0.5, 0.373, 0.5, 0.9707, 0.5, 0.9707, 0.5, 0.9707, 0.5, 0.9707, 0.5, 0.9707, 0.5, 0.9707, 0.5, 0.9707, 0.5, 0.9707, 0.5, 0.9707, 0.5, 0.9707, 0.5, 0.9707, 0.5, 0.9707, 0.5, 0.9707, 0.5, 0.9707, 0.5, 0.9707, 0.5, 0.9707, 0.5, 0.9707, 0.5, 0.9707, 0.5, 0.9902, 0.5, 0.9902, 0.5, 0.9902, 0.5, 0.9902, 0.5, 0.9902, 0.5, 0.9902, 0.5, 0.9902, 0.5, 0.9902, 0.5, 0.9902, 0.5, 0.9902, 0.5, 0.9902, 0.5, 0.9902, 0.5, 0.9863, 0.5, 0.9863, 0.5, 0.9863, 0.5, 0.9863, 0.5, 0.9863, 0.5, 0.9863, 0.5, 0.9707, 0.5, 0.9707, 0.5, 0.9707, 0.5, 0.9707, 0.5, 0.9707, 0.5, 0.9707, 0.5, 0.9902, 0.5, 0.9902, 0.5, 0.9902, 0.5, 0.9902, 0.5, 0.9902, 0.5, 0.9902, 0.5, 0.9902, 0.5, 0.9902, 0.5, 0.9902, 0.5, 0.9902, 0.5, 0.9902, 0.5, 0.9902, 0.5, 0.9902, 0.5, 0.9902, 0.5, 0.9902, 0.5, 0.9902, 0.5, 0.9902, 0.5, 0.9902, 0.5, 0.8535, 0.5, 0.8535, 0.5, 0.8535, 0.5, 0.9902, 0.5, 0.9902, 0.5, 0.9902, 0.5, 0.8535, 0.5, 0.8535, 0.5, 0.8535, 0.5, 0.9902, 0.5, 0.9902, 0.5, 0.9902, 0.5, 0.373, 0.5, 0.373, 0.5, 0.373, 0.5, 0.373, 0.5, 0.373, 0.5, 0.373, 0.5, 0.373, 0.5, 0.373, 0.5, 0.373, 0.5, 0.373, 0.5, 0.373, 0.5, 0.373, 0.5, 0.9863, 0.5, 0.9863, 0.5, 0.9863, 0.5, 0.373, 0.5, 0.373, 0.5, 0.373, 0.5, 0.373, 0.5, 0.373, 0.5, 0.373, 0.5, 0.9863, 0.5, 0.9863, 0.5, 0.9863, 0.5, 0.9863, 0.5, 0.9863, 0.5, 0.9863, 0.5, 0.9863, 0.5, 0.9863, 0.5, 0.9863, 0.5, 0.9863, 0.5, 0.9863, 0.5, 0.9863, 0.5, 0.9863, 0.5, 0.9863, 0.5, 0.9863, 0.5, 0.01367, 0.5, 0.01367, 0.5, 0.01367, 0.5, 0.01367, 0.5, 0.01367, 0.5, 0.01367, 0.5, 0.9863, 0.5, 0.9863, 0.5, 0.9863, 0.5, 0.9863, 0.5, 0.9863, 0.5, 0.9863, 0.5, 0.01367, 0.5, 0.01367, 0.5, 0.01367, 0.5, 0.9863, 0.5, 0.9863, 0.5, 0.9863, 0.5, 0.9863, 0.5, 0.9863, 0.5, 0.9863, 0.5, 0.01367, 0.5, 0.01367, 0.5, 0.01367, 0.5, 0.9863, 0.5, 0.9863, 0.5, 0.9863, 0.5, 0.01367, 0.5, 0.01367, 0.5, 0.01367, 0.5, 0.01367, 0.5, 0.01367, 0.5, 0.01367, 0.5, 0.9863, 0.5, 0.9863, 0.5, 0.9863, 0.5, 0.9863, 0.5, 0.9863, 0.5, 0.9863, 0.5, 0.9863, 0.5, 0.9863, 0.5, 0.9863, 0.5, 0.9863, 0.5, 0.9863, 0.5, 0.9863, 0.5, 0.373, 0.5, 0.373, 0.5, 0.373, 0.5, 0.9863, 0.5, 0.9863, 0.5, 0.9863, 0.5, 0.9863, 0.5, 0.9863, 0.5, 0.9863, 0.5, 0.373, 0.5, 0.373, 0.5, 0.373, 0.5, 0.9863, 0.5, 0.9863, 0.5, 0.9863, 0.5, 0.373, 0.5, 0.373, 0.5, 0.373, 0.5, 0.373, 0.5, 0.373, 0.5, 0.373, 0.5, 0.373, 0.5, 0.373, 0.5, 0.373, 0.5, 0.373, 0.5, 0.373, 0.5, 0.373, 0.5, 0.9902, 0.5, 0.9902, 0.5, 0.9902, 0.5, 0.9902, 0.5, 0.9902, 0.5, 0.9902, 0.5, 0.9902, 0.5, 0.9902, 0.5, 0.9902, 0.5, 0.9902, 0.5, 0.9902, 0.5, 0.9902, 0.5, 0.8535, 0.5, 0.8535, 0.5, 0.8535, 0.5, 0.9707, 0.5, 0.9707, 0.5, 0.9707, 0.5, 0.8535, 0.5, 0.8535, 0.5, 0.8535, 0.5, 0.9707, 0.5, 0.9707, 0.5, 0.9707, 0.5, 0.9707, 0.5, 0.9707, 0.5, 0.9707, 0.5, 0.9707, 0.5, 0.9707, 0.5, 0.9707, 0.5, 0.8535, 0.5, 0.8535, 0.5, 0.8535, 0.5, 0.9707, 0.5, 0.9707, 0.5, 0.9707, 0.5, 0.8535, 0.5, 0.8535, 0.5, 0.8535, 0.5, 0.9707, 0.5, 0.9707, 0.5, 0.9707, 0.5, 0.9902, 0.5, 0.9902, 0.5, 0.9902, 0.5, 0.9902, 0.5, 0.9902, 0.5, 0.9902, 0.5, 0.9863, 0.5, 0.9863, 0.5, 0.9863, 0.5, 0.9863, 0.5, 0.9863, 0.5, 0.9863, 0.5, 0.9863, 0.5, 0.9863, 0.5, 0.9863, 0.5, 0.9863, 0.5, 0.9863, 0.5, 0.9863, 0.5, 0.9863, 0.5, 0.9863, 0.5, 0.9863, 0.5, 0.9863, 0.5, 0.9863, 0.5, 0.9863, 0.5, 0.9863, 0.5, 0.9863, 0.5, 0.9863, 0.5, 0.9863, 0.5, 0.9863, 0.5, 0.9863, 0.5, 0.01367, 0.5, 0.01367, 0.5, 0.01367, 0.5, 0.01367, 0.5, 0.01367, 0.5, 0.01367, 0.5, 0.9863, 0.5, 0.9863, 0.5, 0.9863, 0.5, 0.9863, 0.5, 0.9863, 0.5, 0.9863, 0.5, 0.9863, 0.5, 0.9863, 0.5, 0.9863, 0.5, 0.9863, 0.5, 0.9863, 0.5, 0.9863, 0.5, 0.9863, 0.5, 0.9863, 0.5, 0.9863, 0.5, 0.9863, 0.5, 0.9863, 0.5, 0.9863, 0.5, 0.9863, 0.5, 0.9863, 0.5, 0.9863, 0.5, 0.9863, 0.5, 0.9863, 0.5, 0.9863, 0.5, 0.9863, 0.5, 0.9863, 0.5, 0.9863, 0.5, 0.9863, 0.5, 0.9863, 0.5, 0.9863, 0.5, 0.9863, 0.5, 0.9863, 0.5, 0.9863, 0.5, 0.9863, 0.5, 0.9863, 0.5, 0.9863, 0.5, 0.9863, 0.5, 0.9863, 0.5, 0.9863, 0.5, 0.01367, 0.5, 0.01367, 0.5, 0.01367, 0.5, 0.9863, 0.5, 0.9863, 0.5, 0.9863, 0.5, 0.01367, 0.5, 0.01367, 0.5, 0.01367, 0.5, 0.9863, 0.5, 0.9863, 0.5, 0.9863, 0.5, 0.01367, 0.5, 0.01367, 0.5, 0.01367, 0.5, 0.01367, 0.5, 0.01367, 0.5, 0.01367, 0.5, 0.9863, 0.5, 0.9863, 0.5, 0.9863, 0.5, 0.9863, 0.5, 0.9863, 0.5, 0.9863, 0.5, 0.9863, 0.5, 0.9863, 0.5, 0.9863, 0.5, 0.9863, 0.5, 0.9863, 0.5, 0.9863, 0.5, 0.9863, 0.5, 0.9863, 0.5, 0.9863, 0.5, 0.9863, 0.5, 0.9863, 0.5, 0.9863, 0.5, 0.9863, 0.5, 0.9863, 0.5, 0.9863, 0.5, 0.9863, 0.5, 0.9863, 0.5, 0.9863, 0.5, 0.9863, 0.5, 0.9863, 0.5, 0.9863, 0.5, 0.373, 0.5, 0.373, 0.5, 0.373, 0.5, 0.373, 0.5, 0.373, 0.5, 0.373, 0.5, 0.373, 0.5, 0.373, 0.5, 0.373, 0.5, 0.373, 0.5, 0.373, 0.5, 0.373, 0.5, 0.373, 0.5, 0.373, 0.5, 0.373, 0.5, 0.373, 0.5, 0.373, 0.5, 0.373, 0.5, 0.373, 0.5, 0.373, 0.5, 0.373, 0.5, 0.373, 0.5, 0.373, 0.5, 0.373, 0.5, 0.373, 0.5, 0.373, 0.5, 0.373, 0.5, 0.373, 0.5, 0.373, 0.5, 0.373, 0.5, 0.373, 0.5, 0.373, 0.5, 0.373, 0.5, 0.373, 0.5, 0.373, 0.5, 0.373, 0.5, 0.373, 0.5, 0.373, 0.5, 0.373, 0.5, 0.373, 0.5, 0.373, 0.5, 0.373, 0.5, 0.9902, 0.5, 0.9902, 0.5, 0.9902, 0.5, 0.9902, 0.5, 0.9902, 0.5, 0.9902, 0.5, 0.9902, 0.5, 0.9902, 0.5, 0.9902, 0.5, 0.9902, 0.5, 0.9902, 0.5, 0.9902, 0.5, 0.9902, 0.5, 0.9902, 0.5, 0.9902, 0.5, 0.9902, 0.5, 0.9902, 0.5, 0.9902, 0.5, 0.9707, 0.5, 0.9707, 0.5, 0.9707, 0.5, 0.9707, 0.5, 0.9707, 0.5, 0.9707, 0.5, 0.9902, 0.5, 0.9902, 0.5, 0.9902, 0.5, 0.9902, 0.5, 0.9902, 0.5, 0.9902, 0.5, 0.9902, 0.5, 0.9902, 0.5, 0.9902, 0.5, 0.9902, 0.5, 0.9902, 0.5, 0.9902, 0.5, 0.9902, 0.5, 0.9902, 0.5, 0.9902, 0.5, 0.9902, 0.5, 0.9902, 0.5, 0.9902, 0.5, 0.9902, 0.5, 0.9902, 0.5, 0.9902, 0.5, 0.9902, 0.5, 0.9902, 0.5, 0.9902, 0.5, 0.9902, 0.5, 0.9902, 0.5, 0.9902, 0.5, 0.9902, 0.5, 0.9902, 0.5, 0.9902, 0.5, 0.9902, 0.5, 0.9902, 0.5, 0.9902, 0.5, 0.9902, 0.5, 0.9902, 0.5, 0.9902, 0.5, 0.9902, 0.5, 0.9902, 0.5, 0.9902, 0.5, 0.9902, 0.5, 0.9902, 0.5, 0.9902, 0.5, 0.9902, 0.5, 0.9902, 0.5, 0.9902, 0.5, 0.9902, 0.5, 0.9902, 0.5, 0.9902, 0.5])
me_small_depot_003.materials.append(mat_palette_014)
me_small_depot_003.materials.append(mat_asphalt)
me_small_depot_003.materials.append(mat_roof)
me_small_depot_003.materials.append(mat_linemarking)
me_small_depot_003.materials.append(mat_accent)
me_small_depot_003.materials.append(mat_wall)
me_small_depot_003.materials.append(mat_foundation)
me_small_depot_003.use_remesh_preserve_volume = False
me_small_depot_003.use_remesh_preserve_attributes = False
me_small_depot_003.use_mirror_vertex_groups = False
me_small_depot_003.update()
me_small_depot_003.normals_split_custom_set([tuple(v) for v in zip(*[iter([-1.0, 0.0, 0.0, -1.0, 0.0, 0.0, -1.0, 0.0, 0.0, -1.0, 0.0, 0.0, -1.0, 0.0, 0.0, -1.0, 0.0, 0.0, -1.0, 0.0, 0.0, -1.0, 0.0, 0.0, -1.0, 0.0, 0.0, -1.0, 0.0, 0.0, -1.0, 0.0, 0.0, -1.0, 0.0, 0.0, -1.0, 0.0, 0.0, -1.0, 0.0, 0.0, -1.0, 0.0, 0.0, -1.0, 0.0, 0.0, -1.0, 0.0, 0.0, -1.0, 0.0, 0.0, -1.0, 0.0, 0.0, -1.0, 0.0, 0.0, -1.0, 0.0, 0.0, -1.0, 0.0, 0.0, -1.0, 0.0, 0.0, -1.0, 0.0, 0.0, -1.0, 0.0, 0.0, -1.0, 0.0, 0.0, -1.0, 0.0, 0.0, -1.0, 0.0, 0.0, -1.0, 0.0, 0.0, -1.0, 0.0, 0.0, -1.0, 0.0, 0.0, -1.0, 0.0, 0.0, -1.0, 0.0, 0.0, -1.0, 0.0, 0.0, -1.0, 0.0, 0.0, -1.0, 0.0, 0.0, -1.0, 0.0, 0.0, -1.0, 0.0, 0.0, -1.0, 0.0, 0.0, -1.0, 0.0, 0.0, -1.0, 0.0, 0.0, -1.0, 0.0, 0.0, -1.0, 0.0, 0.0, -1.0, 0.0, 0.0, -1.0, 0.0, 0.0, -1.0, 0.0, 0.0, -1.0, 0.0, 0.0, -1.0, 0.0, 0.0, -1.0, 0.0, 0.0, -1.0, 0.0, 0.0, -1.0, 0.0, 0.0, -1.0, 9.781e-08, 0.0, -1.0, 0.0, 0.0, -1.0, 0.0, 0.0, -1.0, 9.781e-08, 0.0, -1.0, 0.0, 0.0, -1.0, 0.0, 0.0, -1.0, 0.0, 0.0, -1.0, 0.0, 0.0, -1.0, 9.781e-08, 0.0, -1.0, -2.974e-07, 0.0, -1.0, 9.781e-08, 0.0, -1.0, 0.0, 0.0, -1.0, -1.044e-05, 0.0, -1.0, 9.781e-08, 0.0, -1.0, -2.974e-07, 0.0, -1.0, 2.842e-06, 0.0, -1.0, 9.781e-08, 0.0, -1.0, -1.044e-05, 0.0, -1.0, 0.0, 0.0, -1.0, 9.781e-08, 0.0, -1.0, 2.842e-06, 0.0, -1.0, 0.0, 0.0, -1.0, 2.842e-06, 0.0, -1.0, -1.044e-05, 0.0, -1.0, 6.314e-08, 0.0, -1.0, 2.842e-06, 0.0, -1.0, 0.0, 0.0, -1.0, 3.012e-06, 0.0, -1.0, 2.842e-06, 0.0, -1.0, 6.314e-08, 0.0, -1.0, 0.0, 0.0, -1.0, 2.842e-06, 0.0, -1.0, 3.012e-06, 0.0, -1.0, 0.0, 0.0, -1.0, 3.012e-06, 0.0, -1.0, 6.314e-08, 0.0, -1.0, 0.0, 0.0, -1.0, 3.012e-06, 0.0, -1.0, 0.0, 0.0, -1.0, 0.0, 0.0, -1.0, 0.0, 0.0, -1.0, 0.0, 0.0, -1.0, 0.0, 0.0, -1.0, 0.0, 0.0, -1.0, 0.0, 0.0, -1.0, 0.0, 0.0, -1.0, 0.0, 0.0, -1.0, 0.0, 0.0, -1.0, 0.0, 0.0, -1.0, 0.0, 0.0, -1.0, 0.0, 0.0, -1.0, 0.0, 0.0, -1.0, 0.0, 0.0, -1.0, 0.0, 0.0, -1.0, 0.0, 0.0, -1.0, 0.0, 0.0, -1.0, 0.0, 0.0, -1.0, 0.0, 0.0, -1.0, 0.0, 0.0, -1.0, 0.0, 0.0, -1.0, -8.063e-06, 0.0, -1.0, 0.0, 0.0, -1.0, 0.0, 0.0, -1.0, 1.16e-06, 0.0, -1.0, 0.0, 0.0, -1.0, 0.0, 0.0, -1.0, 1.16e-06, 0.0, -1.0, 0.0, 0.0, -1.0, -8.063e-06, 0.0, -1.0, -6.072e-06, 0.0, -1.0, 0.0, 0.0, -1.0, 0.0, 0.0, -1.0, -6.072e-06, 0.0, -1.0, 0.0, 0.0, -1.0, 1.16e-06, 0.0, -1.0, -2.678e-07, 0.0, -1.0, 0.0, 0.0, -1.0, -6.072e-06, 0.0, -1.0, 3.413e-07, 0.0, -1.0, 0.0, 0.0, -1.0, 0.0, 0.0, -1.0, -3.713e-08, 0.0, -1.0, 1.16e-06, 0.0, -1.0, -8.063e-06, 0.0, -1.0, -3.713e-08, 0.0, -1.0, 3.413e-07, 0.0, -1.0, -2.678e-07, 0.0, -1.0, -3.713e-08, 0.0, -1.0, 0.0, 0.0, -1.0, 0.0, 0.0, -1.0, -3.713e-08, 0.0, -1.0, -8.063e-06, 0.0, -1.0, 0.0, 0.0, -1.0, -3.713e-08, 0.0, -1.0, -6.072e-06, 0.0, -1.0, 1.16e-06, 0.0, -1.0, -3.713e-08, 0.0, -1.0, -2.678e-07, 0.0, -1.0, -6.072e-06, 0.0, -1.0, 3.506e-07, 0.0, -1.0, 0.0, 0.0, -1.0, 3.413e-07, 0.0, -1.0, 3.506e-07, 0.0, -1.0, 3.413e-07, 0.0, -1.0, -3.713e-08, 0.0, 1.0, 0.0, 0.0, 1.0, 1.764e-07, 0.0, 1.0, 0.0, 0.0, 1.0, 0.0, 0.0, 1.0, 1.764e-07, 0.0, 1.0, 1.859e-08, 0.0, 1.0, 1.859e-08, 0.0, 1.0, 1.764e-07, 0.0, 1.0, 1.351e-07, 0.0, 1.0, 1.351e-07, 0.0, 1.0, 1.764e-07, 0.0, 1.0, 0.0, 0.0, 1.0, 1.859e-08, 0.0, 1.0, 1.351e-07, 0.0, 1.0, 0.0, 0.0, 1.0, 0.0, 0.0, 1.0, 1.351e-07, 0.0, 1.0, 0.0, 0.0, 1.0, 0.0, 0.0, 1.0, 0.0, 0.0, 1.0, 0.0, 0.0, 1.0, 0.0, 0.0, 1.0, 0.0, 0.0, 1.0, 0.0, 0.0, 1.0, 0.0, 0.0, 1.0, -3.868e-08, 0.0, 1.0, -3.196e-08, 0.0, 1.0, -3.196e-08, 0.0, 1.0, -3.868e-08, 0.0, 1.0, -2.954e-08, 0.0, 1.0, 0.0, 0.0, 1.0, 0.0, 0.0, 1.0, 0.0, 0.0, 1.0, 0.0, 0.0, 1.0, 0.0, 0.0, 1.0, 0.0, 0.0, 1.0, -3.196e-08, 0.0, 1.0, -2.954e-08, 0.0, 1.0, 0.0, 0.0, 1.0, 0.0, 0.0, 1.0, -2.954e-08, 0.0, 1.0, 0.0, 0.0, 1.0, 0.0, 0.0, 1.0, 0.0, 0.0, 1.0, 0.0, 0.0, 1.0, 0.0, 0.0, 1.0, 0.0, 0.0, 1.0, 0.0, 0.0, 1.0, 0.0, 0.0, 1.0, 0.0, 0.0, 1.0, 0.0, 0.0, 1.0, 0.0, 0.0, 1.0, 0.0, 0.0, 1.0, 0.0, 0.0, 1.0, 0.0, 0.0, 1.0, -2.954e-08, 0.0, 1.0, 0.0, 0.0, 1.0, 0.0, 0.0, 1.0, -2.954e-08, 0.0, 1.0, 0.0, 0.0, 1.0, -2.954e-08, 0.0, 1.0, -3.868e-08, 0.0, 1.0, 0.0, 0.0, 1.0, 0.0, 0.0, 1.0, 0.0, 0.0, 1.0, -4.182e-07, 0.0, 1.0, 0.0, 0.0, 1.0, 0.0, 0.0, 1.0, 0.0, 0.0, 1.0, 0.0, 0.0, 1.0, 0.0, 0.0, 1.0, 0.0, 0.0, 1.0, 0.0, 0.0, 1.0, -2.954e-08, 0.0, 1.0, 0.0, 0.0, 1.0, -2.954e-08, 0.0, 1.0, 0.0, 0.0, 1.0, 0.0, 0.0, 1.0, 0.0, 0.0, 1.0, -2.954e-08, 0.0, 1.0, 0.0, 0.0, 1.0, 0.0, 0.0, 1.0, -4.182e-07, 0.0, 1.0, 0.0, 0.0, 1.0, 0.0, 0.0, 1.0, -4.182e-07, 0.0, 1.0, 6.384e-09, 0.0, 1.0, 6.384e-09, 0.0, 1.0, -4.182e-07, 0.0, 1.0, 4.766e-07, 0.0, 1.0, -4.182e-07, 0.0, 1.0, 0.0, 0.0, 1.0, -1.656e-07, 0.0, 1.0, 4.766e-07, 0.0, 1.0, -4.182e-07, 0.0, 1.0, -1.656e-07, 0.0, 1.0, 0.0, 0.0, 1.0, 0.0, 0.0, 1.0, -1.656e-07, 0.0, 1.0, -1.656e-07, 0.0, 1.0, 0.0, 0.0, 1.0, 0.0, 0.0, 1.0, 0.0, 0.0, 1.0, 6.384e-09, 0.0, 1.0, 0.0, 0.0, 1.0, 6.384e-09, 0.0, 1.0, 4.766e-07, 0.0, 1.0, 0.0, 0.0, 1.0, 0.0, 0.0, 1.0, 6.384e-09, 0.0, 1.0, 0.0, 0.0, 1.0, 4.766e-07, 0.0, 1.0, -1.656e-07, 0.0, 1.0, -2.598e-08, 0.0, 1.0, 0.0, 0.0, 1.0, 4.766e-07, 0.0, 1.0, -2.598e-08, 0.0, 1.0, -2.598e-08, 0.0, 1.0, -1.656e-07, 0.0, 1.0, 0.0, 0.0, 1.0, 0.0, 0.0, 1.0, -2.598e-08, 0.0, 1.0, 0.0, 0.0, 1.0, 0.0, 0.0, 1.0, -2.598e-08, 0.0, 1.0, -1.579e-08, 0.0, 1.0, -1.579e-08, 0.0, 1.0, -2.598e-08, 0.0, 1.0, -7.53e-07, 0.0, 1.0, -7.53e-07, 0.0, 1.0, -2.598e-08, 0.0, 1.0, 0.0, 0.0, 1.0, -1.579e-08, 0.0, 1.0, -7.53e-07, 0.0, 1.0, 0.0, 0.0, 1.0, 0.0, 0.0, 1.0, -7.53e-07, 0.0, 1.0, 0.0, 0.0, 1.0, 0.0, 0.0, 1.0, 0.0, 0.0, 1.0, 9.934e-07, 0.0, 1.0, 0.0, 0.0, 1.0, 0.0, 0.0, 1.0, 3.236e-08, 0.0, 1.0, 3.236e-08, 0.0, 1.0, 0.0, 0.0, 1.0, 0.0, 0.0, 1.0, 0.0, 0.0, 1.0, 0.0, 0.0, 1.0, 0.0, 0.0, 1.0, 0.0, 0.0, 1.0, 0.0, 0.0, 1.0, 5.21e-06, 0.0, 1.0, 0.0, 0.0, 1.0, 0.0, 0.0, 1.0, -9.101e-07, 0.0, 1.0, 0.0, 0.0, 1.0, 9.934e-07, 0.0, 1.0, 9.591e-07, 0.0, 1.0, 5.21e-06, 0.0, 1.0, -9.101e-07, 0.0, 1.0, 9.591e-07, 0.0, 1.0, 3.236e-08, 0.0, 1.0, 0.0, 0.0, 1.0, 9.591e-07, 0.0, 1.0, 0.0, 0.0, 1.0, 5.21e-06, 0.0, 1.0, 9.591e-07, 0.0, 1.0, 0.0, 0.0, 1.0, 0.0, 0.0, 1.0, 9.591e-07, 0.0, 1.0, 9.934e-07, 0.0, 1.0, 3.236e-08, 0.0, 1.0, 9.591e-07, 0.0, 1.0, -9.101e-07, 0.0, 1.0, 0.0, 0.0, 1.0, -9.779e-07, 0.0, 1.0, 9.591e-07, 0.0, 1.0, -9.101e-07, 0.0, 1.0, -9.779e-07, 0.0, 1.0, 0.0, 0.0, 1.0, 0.0, 0.0, 1.0, 0.0, 0.0, 1.0, 0.0, 0.0, 1.0, 0.0, 0.0, 1.0, 0.0, 0.0, 1.0, 0.0, 0.0, 1.0, 0.0, 0.0, 1.0, 0.0, 0.0, 1.0, 0.0, 0.0, 1.0, 0.0, 0.0, 1.0, 0.0, 0.0, 1.0, 0.0, 0.0, 1.0, 0.0, 0.0, 1.0, 0.0, 0.0, 1.0, 0.0, 0.0, 1.0, 0.0, 0.0, 1.0, 0.0, 0.0, 1.0, 0.0, 0.0, 1.0, 0.0, 0.0, 1.0, 0.0, 0.0, 1.0, 0.0, 0.0, 1.0, 0.0, 0.0, 1.0, 0.0, 0.0, 0.0, 0.0, 1.0, 0.0, 0.0, 1.0, 0.0, 0.0, 1.0, 0.0, 0.0, 1.0, 0.0, 0.0, 1.0, 0.0, 0.0, 1.0, 0.0, 0.0, 1.0, 0.0, 0.0, 1.0, 0.0, 0.0, 1.0, 0.0, 0.0, 1.0, 0.0, 0.0, 1.0, 0.0, 0.0, 1.0, 0.0, 0.0, 1.0, 0.0, 0.0, 1.0, 0.0, 0.0, 1.0, 0.0, 0.0, 1.0, 0.0, 0.0, 1.0, 0.0, 0.0, 1.0, 0.0, 0.0, 1.0, 0.0, 0.0, 1.0, 0.0, 0.0, 1.0, 0.0, 0.0, 1.0, 0.0, 0.0, 1.0, 0.0, 0.0, 1.0, 0.0, 0.0, 1.0, 0.0, 0.0, 1.0, 0.0, 0.0, 1.0, 0.0, 0.0, 1.0, 0.0, 0.0, 1.0, 0.0, 0.0, 1.0, 0.0, 0.0, 1.0, 0.0, 0.0, 1.0, 0.0, 0.0, 1.0, 0.0, 0.0, 1.0, 0.0, 0.0, 1.0, 0.0, 0.0, 1.0, 0.0, 0.0, 1.0, 0.0, 0.0, 1.0, 0.0, 0.0, 1.0, 0.0, 0.0, 1.0, 0.0, 0.0, 1.0, 0.0, 0.0, 1.0, 0.0, 0.0, 1.0, 0.0, 0.0, 1.0, 0.0, 0.0, 1.0, 0.0, 0.0, 1.0, 0.0, 0.0, 1.0, 0.0, 0.0, 1.0, 0.0, 0.0, 1.0, 0.0, 0.0, 1.0, 0.0, 0.0, 1.0, 0.0, 0.0, 1.0, 0.0, 0.0, 1.0, 0.0, 0.0, 1.0, 0.0, 0.0, 1.0, 0.0, 0.0, 1.0, 0.0, 0.0, 1.0, 0.0, 0.0, 1.0, 0.0, 0.0, 1.0, 0.0, 0.0, 1.0, 0.0, 0.0, 1.0, 0.0, 0.0, 1.0, 0.0, 0.0, 1.0, 0.0, 0.0, 1.0, 0.0, 0.0, 1.0, 0.0, 0.0, 1.0, 0.0, 0.0, 1.0, 0.0, 0.0, 1.0, 0.0, 0.0, 1.0, 0.0, 0.0, 1.0, 0.0, 0.0, 1.0, 0.0, 0.0, 1.0, 0.0, 0.0, 1.0, 0.0, 0.0, 1.0, 0.0, 0.0, 1.0, 0.0, 0.0, 1.0, 0.0, 0.0, 1.0, 0.0, 0.0, 1.0, 0.0, 0.0, 1.0, 0.0, 0.0, 1.0, 0.0, 0.0, 1.0, 0.0, 0.0, 1.0, 0.0, 0.0, 1.0, 0.0, 0.0, 1.0, 0.0, 0.0, 1.0, 0.0, 0.0, 1.0, 0.0, 0.0, 1.0, 0.0, 0.0, 1.0, 0.0, 0.0, 1.0, 0.0, 0.0, 1.0, 0.0, 0.0, 1.0, 0.0, 0.0, 1.0, 0.0, 0.0, 1.0, 0.0, 0.0, 1.0, 0.0, 0.0, 1.0, 0.0, 0.0, 1.0, 0.0, 0.0, 1.0, 0.0, 0.0, 1.0, 0.0, 0.0, 1.0, 0.0, 0.0, 1.0, 0.0, 0.0, 1.0, 0.0, 0.0, 1.0, 0.0, 0.0, 1.0, 0.0, 0.0, 1.0, 0.0, 0.0, 1.0, 0.0, 0.0, 1.0, 0.0, 0.0, 1.0, 0.0, 0.0, 1.0, 0.0, 0.0, 1.0, 0.0, 0.0, 1.0, 0.0, 0.0, 1.0, 0.0, 0.0, -1.0, 0.0, 0.0, -1.0, 0.0, 0.0, -1.0, 0.0, 0.0, -1.0, 0.0, 0.0, -1.0, 0.0, 0.0, -1.0, 0.0, 0.0, -1.0, 0.0, 0.0, -1.0, 0.0, 0.0, -1.0, 0.0, 0.0, -1.0, 0.0, 0.0, -1.0, 0.0, 0.0, -1.0, 0.0, 0.0, -1.0, 0.0, 0.0, -1.0, 0.0, 0.0, -1.0, 0.0, 0.0, -1.0, 0.0, 0.0, -1.0, -6.268e-08, 0.0, -1.0, 0.0, 0.0, -1.0, -6.268e-08, 0.0, -1.0, -3.154e-07, 0.0, -1.0, -3.154e-07, 0.0, -1.0, -6.268e-08, 0.0, -1.0, -7.695e-06, 0.0, -1.0, -7.695e-06, 0.0, -1.0, -6.268e-08, 0.0, -1.0, 0.0, 0.0, -1.0, -3.154e-07, 0.0, -1.0, -7.695e-06, 0.0, -1.0, 0.0, 0.0, -1.0, 0.0, 0.0, -1.0, -7.695e-06, 0.0, -1.0, 0.0, 0.0, -1.0, 0.0, 0.0, -1.0, 0.0, 0.0, -1.0, 0.0, 0.0, -1.0, 0.0, 0.0, -1.0, 0.0, 0.0, -1.0, 0.0, 0.0, -1.0, 0.0, 0.0, -1.0, 0.0, 0.0, -1.0, 0.0, 0.0, -1.0, 0.0, 0.0, -1.0, 0.0, 0.0, -1.0, 0.0, 0.0, -1.0, 0.0, 0.0, -1.0, 0.0, 0.0, -1.0, 0.0, 0.0, -1.0, 0.0, 0.0, -1.0, 0.0, 0.0, -1.0, 0.0, 0.0, -1.0, 0.0, 0.0, -1.0, 0.0, 0.0, -1.0, 0.0, 0.0, -1.0, 0.0, 0.0, -1.0, 0.0, 0.0, -1.0, 0.0, 0.0, -1.0, 0.0, 0.0, -1.0, 0.0, 0.0, -1.0, 0.0, 0.0, -1.0, 0.0, 0.0, -1.0, 0.0, 0.0, -1.0, 0.0, 0.0, -1.0, 0.0, 0.0, -1.0, 0.0, 0.0, -1.0, 0.0, 0.0, -1.0, 0.0, 0.0, -1.0, 0.0, 0.0, -1.0, 0.0, 0.0, -1.0, 0.0, 0.0, -1.0, 0.0, 0.0, -1.0, 0.0, 0.0, -1.0, 0.0, 0.0, -1.0, 0.0, 0.0, -1.0, 0.0, 0.0, -1.0, 0.0, 0.0, -1.0, 0.0, 0.0, -1.0, 0.0, 0.0, -1.0, 0.0, 0.0, -1.0, 0.0, 0.0, -1.0, 0.0, 0.0, -1.0, 0.0, 0.0, -1.0, 0.0, 0.0, -1.0, 0.0, 0.0, -1.0, 0.0, 0.0, -1.0, 0.0, 0.0, -1.0, 0.0, 0.0, -1.0, 0.0, 0.0, -1.0, 0.0, 0.0, -1.0, 0.0, 0.0, -1.0, 0.0, 0.0, -1.0, 0.0, 0.0, -1.0, 0.0, 0.0, -1.0, 0.0, 0.0, -1.0, 0.0, 0.0, -1.0, 0.0, 0.0, -1.0, 0.0, 0.0, -1.0, 0.0, 0.0, -1.0, 0.0, 0.0, -1.0, 0.0, 0.0, -1.0, 0.0, 0.0, -1.0, 0.0, 0.0, -1.0, 0.0, 0.0, -1.0, 0.0, 0.0, -1.0, 0.0, 0.0, -1.0, 0.0, 0.0, -1.0, 0.0, 0.0, -1.0, 0.0, 0.0, -1.0, 0.0, 0.0, -1.0, 0.0, 0.0, -1.0, 0.0, 0.0, -1.0, 0.0, -1.0, 0.0, 0.0, -1.0, 0.0, 0.0, -1.0, 0.0, 0.0, -1.0, 0.0, 0.0, -1.0, 0.0, 0.0, -1.0, 0.0, 0.0, -1.0, 0.0, 0.0, -1.0, 0.0, 0.0, -1.0, 0.0, 0.0, -1.0, 0.0, 0.0, -1.0, 0.0, 0.0, -1.0, 0.0, 0.0, -1.0, 0.0, 0.0, -1.0, 0.0, 0.0, -1.0, 0.0, 0.0, -1.0, 0.0, 0.0, -1.0, 0.0, 0.0, -1.0, 0.0, 0.0, -1.0, 0.0, 0.0, -1.0, 0.0, 0.0, -1.0, 0.0, 0.0, -1.0, 0.0, 0.0, -1.0, 0.0, 0.0, -1.0, 0.0, 0.0, -1.0, 0.0, 0.0, -1.0, 0.0, 0.0, -1.0, 0.0, 0.0, -1.0, 0.0, 0.0, -1.0, 0.0, 0.0, -1.0, 0.0, 0.0, -1.0, 0.0, 0.0, -1.0, 0.0, 0.0, -1.0, 0.0, 0.0, -1.0, 0.0, 0.0, -1.0, 0.0, 0.0, -1.0, 0.0, 0.0, -1.0, 0.0, 0.0, -1.0, 0.0, 0.0, -1.0, 0.0, 0.0, -1.0, 0.0, 0.0, -1.0, 0.0, 0.0, -1.0, 0.0, 0.0, -1.0, 0.0, 0.0, -1.0, 0.0, 0.0, -1.0, 0.0, 0.0, -1.0, 0.0, 0.0, -1.0, 0.0, 0.0, -1.0, 0.0, 0.0, -1.0, 0.0, 0.0, -1.0, 0.0, 0.0, -1.0, 0.0, 0.0, -1.0, 0.0, 0.0, -1.0, 0.0, 0.0, -1.0, 0.0, 0.0, -1.0, 0.0, 0.0, -1.0, 0.0, 0.0, -1.0, 0.0, 0.0, -1.0, 0.0, 0.0, -1.0, 0.0, 0.0, -1.0, 0.0, 0.0, -1.0, 0.0, 0.0, -1.0, 0.0, 0.0, -1.0, 0.0, 0.0, -1.0, 0.0, 0.0, -1.0, 0.0, 0.0, -1.0, 0.0, 0.0, -1.0, 0.0, 0.0, -1.0, 0.0, 0.0, -1.0, 0.0, 0.0, -1.0, 0.0, 0.0, -1.0, 0.0, 0.0, -1.0, 0.0, 0.0, -1.0, 0.0, 0.0, -1.0, 0.0, 0.0, -1.0, 0.0, 0.0, -1.0, 0.0, 0.0, -1.0, 0.0, 0.0, -1.0, 0.0, 0.0, -1.0, 0.0, 0.0, -1.0, 0.0, 0.0, -1.0, 0.0, 0.0, -1.0, 0.0, 0.0, -1.0, 0.0, 0.0, -1.0, 0.0, 0.0, -1.0, 0.0, 0.0, -1.0, 0.0, 0.0, -1.0, 0.0, 0.0, -1.0, 0.0, 0.0, -1.0, 0.0, 0.0, -1.0, 0.0, 0.0, -1.0, 0.0, 0.0, -1.0, 0.0, 0.0, -1.0, 0.0, 0.0, -1.0, 0.0, 0.0, -1.0, 0.0, 0.0, -1.0, 0.0, 0.0, -1.0, 0.0, 0.0, -1.0, 0.0, 0.0, -1.0, 0.0, 0.0, -1.0, 0.0, 0.0, -1.0, 0.0, 0.0, -1.0, 0.0, 0.0, -1.0, 0.0, 0.0, -1.0, 0.0, 0.0, -1.0, 0.0, 0.0, -1.0, 0.0, 0.0, -1.0, 0.0, 0.0, -1.0, 0.0, 0.0, -1.0, 0.0, 0.0, -1.0, 0.0, 0.0, -1.0, 0.0, 0.0, -1.0, 0.0, 0.0, -1.0, 0.0, 0.0, -1.0, 0.0, 0.0, -1.0, 0.0, 0.0, -1.0, 0.0, 0.0, -1.0, 0.0, 0.0, -1.0, 0.0, 0.0, -1.0, 0.0, 0.0, -1.0, 0.0, 0.0, -1.0, 0.0, 0.0, -1.0, 0.0, 0.0, -1.0, 0.0, 0.0, -1.0, 0.0, 0.0, -1.0, 0.0, 0.0, -1.0, 0.0, 0.0, -1.0, 0.0, 0.0, -1.0, 0.0, 0.0, -1.0, 0.0, 0.0, -1.0, 0.0, 0.0, -1.0, 0.0, 0.0, -1.0, 0.0, 0.0, -1.0, 0.0, 0.0, -1.0, 0.0, 0.0, -1.0, 0.0, 0.0, -1.0, 0.0, 0.0, -1.0, 0.0, 0.0, -1.0, 0.0, 0.0, -1.0, 0.0, 0.0, -1.0, 0.0, 0.0, -1.0, 0.0, 0.0, -1.0, 0.0, 0.0, -1.0, 0.0, 0.0, -1.0, 0.0, 0.0, -1.0, 0.0, 0.0, -1.0, 0.0, 0.0, -1.0, 0.0, 0.0, -1.0, 0.0, 0.0, -1.0, 0.0, 0.0, -1.0, 0.0, 0.0, 1.0, 1.943e-09, 0.0, 1.0, 0.0, 0.0, 1.0, 2.628e-09, 0.0, 1.0, 1.943e-09, 0.0, 1.0, 2.628e-09, 0.0, 1.0, 1.264e-08, 0.0, 1.0, 0.0, 0.0, 1.0, 4.661e-09, 0.0, 1.0, 1.264e-08, 0.0, 1.0, -5.247e-08, 0.0, 1.0, 0.0, 0.0, 1.0, 1.264e-08, 0.0, 1.0, -1.431e-06, 0.0, 1.0, -5.247e-08, 0.0, 1.0, 1.264e-08, 0.0, 1.0, 2.628e-09, 0.0, 1.0, -1.431e-06, 0.0, 1.0, 1.264e-08, 0.0, 1.0, 1.264e-08, 0.0, 1.0, 4.661e-09, 0.0, 1.0, 1.871e-08, 0.0, 1.0, 1.943e-09, 0.0, 1.0, 1.264e-08, 0.0, 1.0, -4.228e-10, 0.0, 1.0, 1.264e-08, 0.0, 1.0, 1.871e-08, 0.0, 1.0, -4.228e-10, 0.0, 1.0, -4.228e-10, 0.0, 1.0, 1.871e-08, 0.0, 1.0, -1.41e-08, 0.0, 1.0, -4.228e-10, 0.0, 1.0, -1.41e-08, 0.0, 1.0, 7.59e-09, 0.0, 1.0, 7.59e-09, 0.0, 1.0, -1.41e-08, 0.0, 1.0, 1.608e-08, 0.0, 1.0, 1.608e-08, 0.0, 1.0, -1.41e-08, 0.0, 1.0, 0.0, 0.0, 1.0, 0.0, 0.0, 1.0, 0.0, 0.0, 1.0, 0.0, 0.0, 1.0, 0.0, 0.0, 1.0, -1.41e-08, 0.0, 1.0, 0.0, 0.0, 1.0, 0.0, 0.0, 1.0, 0.0, 0.0, 1.0, 0.0, 0.0, 1.0, -4.228e-10, 0.0, 1.0, 7.59e-09, 0.0, 1.0, -3.449e-08, 0.0, 1.0, 0.0, 0.0, 1.0, -1.41e-08, 0.0, 1.0, -1.19e-08, 0.0, 1.0, 1.943e-09, 0.0, 1.0, -4.228e-10, 0.0, 1.0, -7.376e-10, 0.0, 1.0, -3.449e-08, 0.0, 1.0, -1.19e-08, 0.0, 1.0, -7.376e-10, 0.0, 1.0, -4.228e-10, 0.0, 1.0, -3.449e-08, 0.0, 1.0, -7.376e-10, 0.0, 1.0, -1.19e-08, 0.0, 1.0, -1.41e-08, 0.0, 1.0, 1.448e-08, 0.0, 1.0, -7.376e-10, 0.0, 1.0, -1.19e-08, 0.0, 1.0, 1.448e-08, 0.0, 1.0, -1.41e-08, 0.0, 1.0, 1.871e-08, 0.0, 1.0, 1.448e-08, 0.0, 1.0, 1.943e-09, 0.0, 1.0, -7.376e-10, 0.0, 1.0, -3.057e-08, 0.0, 1.0, -7.376e-10, 0.0, 1.0, 1.448e-08, 0.0, 1.0, -3.057e-08, 0.0, 1.0, 1.871e-08, 0.0, 1.0, 4.661e-09, 0.0, 1.0, 1.901e-09, 0.0, 1.0, -3.057e-08, 0.0, 1.0, 1.448e-08, 0.0, 1.0, 1.901e-09, 0.0, 1.0, 1.448e-08, 0.0, 1.0, 1.871e-08, 0.0, 1.0, 1.901e-09, 0.0, 1.0, -3.057e-08, 0.0, 1.0, 1.901e-09, 0.0, 1.0, -5.256e-09, 0.0, 1.0, -5.256e-09, 0.0, 1.0, 1.901e-09, 0.0, 1.0, -3.364e-08, 0.0, 1.0, -3.364e-08, 0.0, 1.0, 1.901e-09, 0.0, 1.0, -7.059e-07, 0.0, 1.0, -7.059e-07, 0.0, 1.0, 1.901e-09, 0.0, 1.0, 0.0, 0.0, 1.0, 1.901e-09, 0.0, 1.0, 4.661e-09, 0.0, 1.0, 0.0, 0.0, 1.0, 0.0, 0.0, 1.0, 1.901e-09, 0.0, 1.0, 0.0, 0.0, 1.0, 1.943e-09, 0.0, 1.0, -3.057e-08, 0.0, 1.0, -3.886e-09, 0.0, 1.0, -3.057e-08, 0.0, 1.0, -5.256e-09, 0.0, 1.0, -3.886e-09, 0.0, 1.0, -3.886e-09, 0.0, 1.0, -5.256e-09, 0.0, 1.0, 0.0, 0.0, 1.0, 0.0, 0.0, 1.0, 9.656e-08, 0.0, 1.0, 2.309e-09, 0.0, 1.0, 2.309e-09, 0.0, 1.0, 9.656e-08, 0.0, 1.0, 1.035e-07, 0.0, 1.0, 1.035e-07, 0.0, 1.0, 9.656e-08, 0.0, 1.0, 0.0, 0.0, 1.0, 0.0, 0.0, 1.0, 9.656e-08, 0.0, 1.0, 0.0, 0.0, 1.0, 0.0, 0.0, 1.0, 9.656e-08, 0.0, 1.0, 0.0, 0.0, 1.0, 0.0, 0.0, 1.0, 9.656e-08, 0.0, 1.0, 0.0, 0.0, 1.0, 0.0, 0.0, 1.0, 0.0, 0.0, 1.0, 0.0, 0.0, 1.0, 0.0, 0.0, 1.0, 2.309e-09, 0.0, 1.0, -1.656e-07, 0.0, 1.0, 0.0, 0.0, 1.0, 0.0, 0.0, 1.0, 5.094e-08, 0.0, 1.0, 0.0, 0.0, 1.0, -1.656e-07, 0.0, 1.0, -1.507e-07, 0.0, 1.0, -1.656e-07, 0.0, 1.0, 5.094e-08, 0.0, 1.0, -1.507e-07, 0.0, 1.0, 5.094e-08, 0.0, 1.0, 0.0, 0.0, 1.0, 5.588e-08, 0.0, 1.0, -1.507e-07, 0.0, 1.0, 5.094e-08, 0.0, 1.0, 5.588e-08, 0.0, 1.0, 0.0, 0.0, 1.0, 0.0, 0.0, 1.0, 5.588e-08, 0.0, 1.0, 0.0, 0.0, 1.0, 0.0, 0.0, 1.0, 0.0, 0.0, 1.0, 0.0, 0.0, 1.0, 0.0, 0.0, 1.0, 0.0, 0.0, 1.0, 0.0, 0.0, 1.0, 0.0, 0.0, 1.0, 0.0, 0.0, 1.0, 0.0, 0.0, 1.0, 0.0, 0.0, 1.0, 0.0, 0.0, 1.0, 0.0, 0.0, 1.0, 0.0, 0.0, 1.0, 0.0, 0.0, 1.0, 0.0, 0.0, 1.0, 0.0, 0.0, 1.0, 0.0, 0.0, 1.0, 0.0, 0.0, 1.0, 0.0, 0.0, 1.0, 0.0, 0.0, 1.0, 0.0, 0.0, 1.0, 0.0, 0.0, 1.0, 0.0, 0.0, 1.0, 0.0, 0.0, 1.0, 0.0, 0.0, 1.0, 0.0, 0.0, 1.0, 0.0, 0.0, 1.0, 0.0, 0.0, 1.0, 0.0, 0.0, 1.0, 0.0, 0.0, 1.0, 0.0, 0.0, 1.0, 0.0, 0.0, 1.0, 0.0, 0.0, 1.0, 0.0, 0.0, 1.0, 0.0, 0.0, 1.0, 0.0, 0.0, 1.0, 0.0, 0.0, 1.0, 0.0, 0.0, 1.0, 0.0, 0.0, 1.0, 0.0, 0.0, 1.0, 0.0, 0.0, 1.0, 0.0, 0.0, 1.0, 0.0, 0.0, 1.0, 0.0, 0.0, 1.0, 0.0, 0.0, 1.0, 0.0, 0.0, 1.0, 0.0, 0.0, 1.0, 0.0, 0.0, 1.0, 0.0, 0.0, 1.0, 0.0, 0.0, 1.0, 0.0, 0.0, 1.0, 0.0, 0.0, 1.0, 0.0, 0.0, 1.0, 0.0, 0.0, 1.0, 0.0, 0.0, 1.0, 0.0, 0.0, 1.0, 0.0, 0.0, 1.0, 0.0, 0.0, 1.0, 0.0, 0.0, 1.0, 0.0, 0.0, 1.0, 0.0, 0.0, 1.0, 0.0, 0.0, 1.0, 0.0, 0.0, 1.0, 0.0, 0.0, 1.0, 0.0, 0.0, 1.0, 0.0, 0.0, 1.0, 0.0, 0.0, 1.0, 0.0, 0.0, 1.0, 0.0, 0.0, 1.0, 0.0, 0.0, 1.0, 0.0])] * 3)])

# ---- objects
ob_light = bpy.data.objects.new('Light', light_light)
ob_camera = bpy.data.objects.new('Camera', cam_camera)
ob_small_depot_003 = bpy.data.objects.new('small_depot.003', me_small_depot_003)
ob_light_001 = bpy.data.objects.new('Light.001', light_light_001)
ob_camera_001 = bpy.data.objects.new('Camera.001', cam_camera_001)

# ---- transforms, parenting, visibility, modifiers, constraints
ob_light.location = (4.076, 1.005, 5.904)
ob_light.rotation_euler = (0.6503, 0.05522, 1.866)
ob_light.lock_rotations_4d = False
ob_light.empty_display_type = 'ARROWS'
ob_light.color = (0.0, 0.0, 0.0, 0.0)
ob_light.lineart.crease_threshold = 0.0
ob_camera.location = (7.359, -6.926, 4.958)
ob_camera.rotation_euler = (1.109, 0.0, 0.8149)
ob_camera.lock_rotations_4d = False
ob_camera.empty_display_type = 'ARROWS'
ob_camera.color = (0.0, 0.0, 0.0, 0.0)
ob_camera.display_type = 'WIRE'
ob_camera.lineart.crease_threshold = 0.0
ob_small_depot_003.location = (0.0, 0.0, 0.0)
ob_small_depot_003.rotation_euler = (1.571, -0.0, 0.0)
ob_small_depot_003.lineart.crease_threshold = 0.0
ob_light_001.location = (4.076, 1.005, 5.904)
ob_light_001.rotation_euler = (0.6503, 0.05522, 1.866)
ob_light_001.color = (0.8, 0.8, 0.8, 1.0)
ob_light_001.lineart.crease_threshold = 0.0
ob_camera_001.location = (7.359, -6.926, 4.958)
ob_camera_001.rotation_euler = (1.109, 9.305e-08, 0.8149)
ob_camera_001.scale = (1.0, 1.0, 1.0)
ob_camera_001.color = (0.8, 0.8, 0.8, 1.0)
ob_camera_001.lineart.crease_threshold = 0.0

# ---- collection membership
col_collection.objects.link(ob_light)
col_collection.objects.link(ob_camera)
col_collection.objects.link(ob_small_depot_003)
col_collection.objects.link(ob_light_001)
col_collection.objects.link(ob_camera_001)

# ---- scene / render settings (as saved in the file)
scene.camera = ob_camera
scene.frame_start = 1; scene.frame_end = 250; scene.frame_set(1)
scene.render.engine = 'BLENDER_EEVEE_NEXT'
scene.cycles.use_denoising = False
scene.cycles.samples = 128
scene.cycles.sampling_pattern = 'TABULATED_SOBOL'
scene.cycles.use_adaptive_sampling = False
scene.cycles.use_light_tree = False
scene.view_settings.view_transform = 'Filmic'
bpy.context.view_layer.update()
